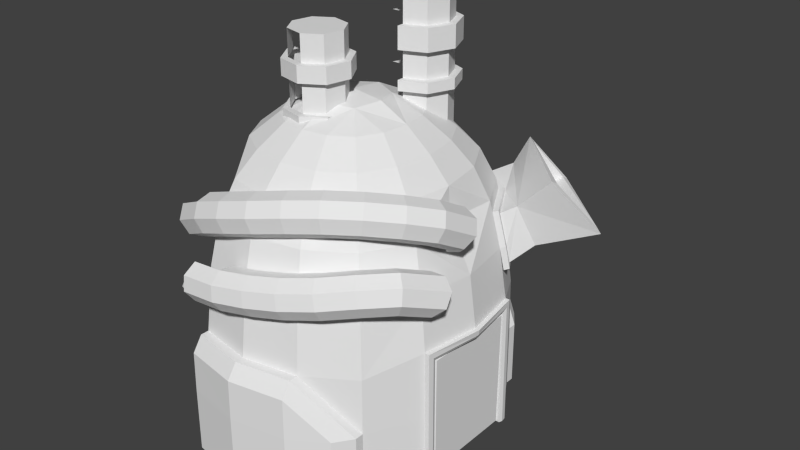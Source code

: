 # Source: chemical14.blend  (saved by Blender 2.66.0; exported with 4.5.12 LTS)
import bpy
from mathutils import Matrix  # noqa: F401  (used for matrix-valued properties, if any)

bpy.ops.wm.read_factory_settings(use_empty=True)
scene = bpy.context.scene
scene.name = 'Scene'

# ---- collections
col_collection_1 = bpy.data.collections.new('Collection 1'); scene.collection.children.link(col_collection_1)

# ---- materials (node trees are filled in below, after node groups)
mat_chemical = bpy.data.materials.new('Chemical')
mat_chemical.alpha_threshold = 0.0
mat_chemical.use_transparent_shadow = False
mat_chemical.roughness = 0.5
mat_chemical.line_color = (0.0, 0.0, 0.0, 1.0)

# ---- material node trees

# ---- world
world_world = bpy.data.worlds.new('World'); scene.world = world_world
world_world.color = (0.05088, 0.05088, 0.05088)
world_world.use_sun_shadow = False
world_world.sun_shadow_jitter_overblur = 0.0
world_world.cycles.sampling_method = 'MANUAL'
world_world.cycles.sample_map_resolution = 256

# ---- meshes
me_chemical = bpy.data.meshes.new('Chemical')
me_chemical.from_pydata([(15.44, 8.04, -19.55), (-2.958, 19.5, -2.759), (-2.958, 20.6, -11.9), (-10.37, 18.18, -2.759), (11.01, 6.098, 8.087), (12.97, 6.998, 3.712), (-2.957, 15.69, 8.087), (-2.957, 17.94, 3.712), (-8.942, 14.62, 8.087), (3.028, 14.62, 8.087), (3.87, 16.72, 3.712), (5.008, 3.371, 14.21), (-2.956, 8.794, 14.23), (0.4783, 8.21, 14.21), (-2.957, 12.65, 11.29), (-6.39, 8.208, 14.21), (-7.805, 11.79, 11.29), (-10.92, 3.369, 14.21), (15.47, 8.04, -28.7), (-6.225, 3.194, 16.04), (-2.955, 4.467, 16.31), (0.3149, 3.195, 16.04), (3.328, 6.416, 14.19), (-9.239, 6.414, 14.19), (10.63, 14.22, -2.759), (11.38, 15.03, -11.9), (-9.784, 16.72, 3.712), (8.017, 11.43, 8.087), (9.559, 13.08, 3.712), (-13.93, 11.42, 8.087), (8.358, 4.883, 11.29), (1.892, 11.79, 11.29), (-14.27, 4.879, 11.29), (11.52, 15.17, -28.7), (-15.47, 13.07, 3.712), (5.933, 9.2, 11.29), (-11.85, 9.197, 11.29), (-2.958, 23.34, -19.55), (-10.84, 21.94, -19.55), (4.925, 21.94, -19.55), (-10.85, 21.97, -28.7), (4.939, 21.98, -28.7), (-2.958, 23.38, -28.7), (-2.958, 21.82, -11.9), (-10.8, 21.83, -13.96), (4.865, 20.43, -11.9), (11.49, 16.37, -19.55), (11.52, 16.39, -28.7), (3.849, 6.825, -28.7), (16.04, 6.827, -28.7), (16.21, 7.302, -28.7), (3.85, -0.2983, -28.7), (15.57, -0.2966, -2.759), (16.6, -0.2965, -9.944), (14.34, -8.216, -2.759), (-2.955, -0.2996, 16.86), (-2.952, -20.1, -2.759), (-10.36, -18.78, -2.759), (4.459, -18.78, -2.759), (12.01, -0.2972, 8.087), (11.01, -6.693, 8.087), (12.98, -7.592, 3.712), (-2.953, -16.29, 8.087), (-2.952, -18.54, 3.712), (-8.938, -15.22, 8.087), (3.033, -15.22, 8.087), (3.874, -17.32, 3.712), (5.555, -0.2982, 14.23), (9.167, -0.2977, 11.29), (5.009, -3.968, 14.21), (-2.953, -9.393, 14.23), (0.4806, -8.808, 14.21), (-2.953, -13.25, 11.29), (-6.388, -8.809, 14.21), (-7.802, -12.39, 11.29), (-11.46, -0.3009, 14.23), (-10.92, -3.97, 14.21), (4.871, -19.8, -11.9), (15.3, -8.633, -9.944), (-7.415, -0.3003, 16.31), (-6.224, -3.794, 16.04), (-2.954, -5.066, 16.31), (0.3159, -3.793, 16.04), (1.506, -0.2989, 16.31), (3.33, -7.013, 14.19), (-9.237, -7.015, 14.19), (10.63, -14.82, -2.759), (11.39, -15.62, -11.9), (12.3, -0.2969, 3.712), (-9.779, -17.32, 3.712), (8.02, -12.02, 8.087), (9.563, -13.67, 3.712), (8.359, -5.479, 11.29), (1.895, -12.39, 11.29), (-14.27, -5.482, 11.29), (-15.08, -0.3015, 11.29), (11.52, -15.77, -28.7), (5.936, -9.796, 11.29), (-11.84, -9.799, 11.29), (-2.951, -23.94, -19.55), (-10.83, -22.54, -19.55), (4.931, -22.54, -19.55), (-10.85, -22.58, -28.7), (4.945, -22.57, -28.7), (-2.951, -23.98, -28.7), (-2.952, -22.42, -11.9), (11.5, -16.96, -19.55), (11.53, -16.99, -28.7), (9.749, -19.49, -28.7), (17.23, -0.2964, -9.944), (3.851, -7.422, -11.21), (17.13, -0.2964, -10.72), (16.21, -7.895, -28.7), (14.34, 7.622, -2.759), (4.454, 18.18, -2.759), (10.93, 14.54, -6.4), (14.72, 8.146, -6.038), (9.812, 13.35, 2.183), (13.3, 7.145, 2.183), (5.528, 18.4, -2.622), (11.41, 15.05, -5.629), (5.145, 19.16, -6.263), (10.44, 14.02, 1.697), (14.86, 8.19, -2.622), (4.981, 18.75, -2.622), (11.46, 15.11, -6.263), (14.53, 8.776, -2.622), (9.481, 20.77, 7.013), (24.45, 13.86, 0.9994), (10.26, 20.48, 6.609), (20.04, 10.89, 6.8), (15.36, 10.12, 2.113), (11.49, 15.14, -19.55), (15.3, 8.04, -9.944), (4.865, 19.21, -11.9), (-10.78, 19.2, -11.9), (-10.78, 20.43, -11.9), (9.72, 18.87, -19.55), (4.881, 21.83, -13.96), (9.743, 18.9, -28.7), (-2.958, 23.23, -13.96), (15.89, 6.827, -11.21), (3.849, 6.825, -11.21), (15.93, 8.04, -9.944), (3.85, -0.2983, -11.21), (16.1, 8.04, -28.7), (16.05, 7.302, -10.72), (16.83, -0.2965, -11.21), (15.44, -8.633, -19.55), (15.47, -8.633, -28.7), (11.5, -15.74, -19.55), (-2.952, -21.2, -11.9), (-10.77, -19.81, -11.9), (-10.77, -21.03, -11.9), (-10.79, -22.43, -13.96), (9.726, -19.46, -19.55), (4.887, -22.43, -13.96), (4.871, -21.02, -11.9), (-2.951, -23.83, -13.96), (15.89, -7.42, -11.21), (15.93, -8.633, -9.944), (3.851, -7.422, -28.7), (16.1, -8.633, -28.7), (16.06, -7.895, -10.72), (16.04, -7.42, -28.7), (15.25, 8.714, -5.901), (4.535, 17.63, 2.32), (10.34, 13.91, 2.32), (13.82, 7.713, 2.32), (4.008, 17.07, 2.183), (4.618, 18.59, -6.4), (13.63, 8.358, 1.697), (15.19, 9.799, 2.562), (17.06, 11.58, -3.063), (14.86, 9.21, -5.298), (25.11, 13.69, 0.4199), (8.253, 18.98, 3.44), (5.664, 18.73, -5.629), (9.572, 20.97, -3.072), (5.139, 17.42, 1.697), (13.18, 24.77, 0.6119), (19.94, 9.928, 7.329), (13.11, 23.88, 1.048), (17.83, 13.41, -0.8937), (11.37, 21.24, -0.1949), (9.246, 19.23, 3.454), (-2.574, 7.914, 28.67), (-1.41, 10.73, 8.85), (-1.41, 10.73, 28.67), (1.402, 11.89, 8.85), (4.215, 10.73, 8.85), (4.215, 10.73, 28.67), (5.38, 7.915, 28.67), (5.38, 7.915, 8.85), (4.216, 5.102, 8.85), (4.216, 5.102, 28.67), (1.404, 3.937, 8.85), (-1.409, 5.102, 8.85), (-2.574, 7.914, 8.85), (-1.41, 10.73, 24.8), (-1.41, 10.73, 16.56), (1.402, 11.89, 16.56), (5.38, 7.915, 24.8), (5.38, 7.915, 16.56), (4.216, 5.102, 16.56), (1.404, 3.937, 16.56), (-1.41, 10.73, 17.98), (1.402, 11.89, 17.98), (4.215, 10.73, 17.98), (5.38, 7.915, 21.77), (1.404, 3.937, 21.77), (-3.562, 7.914, 24.8), (-2.108, 11.42, 24.8), (-2.108, 11.42, 16.56), (1.402, 12.88, 24.8), (1.402, 12.88, 16.56), (4.913, 11.43, 24.8), (4.913, 11.43, 16.56), (6.368, 7.915, 24.8), (4.914, 4.404, 24.8), (1.404, 2.95, 16.56), (-3.562, 7.914, 17.98), (1.402, 12.88, 17.98), (4.913, 11.43, 21.77), (4.913, 11.43, 17.98), (6.368, 7.915, 17.98), (4.914, 4.404, 21.77), (-7.173, -7.067, 25.25), (-8.027, -1.912, 25.25), (-5.626, -0.4181, 25.25), (-1.377, -3.46, 25.25), (-4.419, -7.708, 21.65), (-8.667, -4.667, 21.65), (-5.626, -0.4181, 21.65), (-2.872, -1.059, 21.65), (-1.377, -3.46, 21.65), (-2.018, -6.214, 15.31), (-4.419, -7.708, 15.31), (-7.173, -7.067, 15.31), (-8.667, -4.667, 19.4), (-8.027, -1.912, 19.4), (-8.027, -1.912, 15.31), (-5.626, -0.4181, 15.31), (-2.872, -1.059, 15.31), (-1.377, -3.46, 15.31), (-1.377, -3.46, 19.4), (-4.269, -8.613, 21.65), (-7.707, -7.813, 21.65), (-9.572, -4.816, 21.65), (-8.772, -1.379, 21.65), (-1.272, -6.748, 19.4), (-4.269, -8.613, 15.31), (-4.269, -8.613, 19.4), (-7.707, -7.813, 19.4), (-9.572, -4.816, 19.4), (-5.776, 0.4867, 19.4), (-2.338, -0.3132, 19.4), (1.402, 11.89, 28.67), (1.404, 3.937, 28.67), (-1.409, 5.102, 28.67), (-2.574, 7.914, 24.8), (1.402, 11.89, 24.8), (4.215, 10.73, 24.8), (4.215, 10.73, 16.56), (4.216, 5.102, 24.8), (1.404, 3.937, 24.8), (-2.574, 7.914, 17.98), (-1.41, 10.73, 21.77), (1.402, 11.89, 21.77), (4.215, 10.73, 21.77), (5.38, 7.915, 17.98), (4.216, 5.102, 17.98), (4.216, 5.102, 21.77), (1.404, 3.937, 17.98), (6.368, 7.915, 16.56), (4.914, 4.404, 16.56), (1.404, 2.95, 24.8), (-2.108, 11.42, 17.98), (-2.108, 11.42, 21.77), (1.402, 12.88, 21.77), (6.368, 7.915, 21.77), (4.914, 4.404, 17.98), (1.404, 2.95, 17.98), (1.404, 2.95, 21.77), (-2.018, -6.214, 25.25), (-4.419, -7.708, 25.25), (-8.667, -4.667, 25.25), (-2.872, -1.059, 25.25), (-2.018, -6.214, 21.65), (-7.173, -7.067, 21.65), (-8.027, -1.912, 21.65), (-2.018, -6.214, 19.4), (-4.419, -7.708, 19.4), (-7.173, -7.067, 19.4), (-8.667, -4.667, 15.31), (-5.626, -0.4181, 19.4), (-2.872, -1.059, 19.4), (-1.272, -6.748, 14.29), (-4.269, -8.613, 14.29), (-1.272, -6.748, 21.65), (-7.707, -7.813, 14.29), (-9.572, -4.816, 14.29), (-8.772, -1.379, 14.29), (-5.776, 0.4867, 21.65), (-2.338, -0.3132, 21.65), (-0.4724, -3.31, 21.65), (-1.272, -6.748, 15.31), (-7.707, -7.813, 15.31), (-9.572, -4.816, 15.31), (-8.772, -1.379, 15.31), (-8.772, -1.379, 19.4), (-0.4724, -3.31, 19.4), (-0.4724, -3.31, 15.31), (-12.39, -17.49, -0.02696), (-11.74, -15.69, 0.8011), (-9.533, -20.29, 2.569), (-8.891, -18.53, 1.636), (-8.794, -16.52, 2.182), (-15.26, -18.32, 4.032), (-5.97, -21.09, 5.964), (-5.361, -20.61, 4.026), (-5.165, -16.8, 3.449), (-6.301, -16.19, 7.086), (-6.635, -17.97, 8.128), (-10.75, -17.65, 6.689), (-10.85, -19.66, 6.143), (-5.028, -18.83, 2.984), (-1.465, -16.49, 4.506), (-5.693, -15.71, 5.148), (-2.519, -15.88, 8.167), (-2.499, -17.63, 9.309), (-6.497, -20.0, 7.663), (3.053, -19.47, 8.265), (-1.417, -20.72, 7.263), (-1.008, -18.5, 4.132), (1.386, -14.26, 6.924), (1.492, -14.59, 7.009), (1.587, -16.49, 10.22), (7.267, -17.63, 8.889), (2.141, -15.49, 5.313), (4.915, -12.91, 7.485), (1.209, -14.84, 9.001), (5.569, -14.75, 10.81), (2.351, -18.41, 9.919), (9.885, -13.58, 5.583), (4.89, -13.23, 9.548), (9.268, -12.25, 10.84), (6.553, -16.57, 10.54), (11.34, -14.87, 8.915), (14.07, -11.51, 6.169), (10.75, -8.212, 8.975), (8.11, -11.06, 9.571), (13.86, -10.32, 9.836), (17.02, -7.366, 6.812), (14.61, -11.35, 8.181), (12.56, -10.69, 4.979), (12.7, -4.987, 7.87), (14.48, -5.357, 8.907), (12.26, -9.024, 10.17), (15.11, -4.484, 2.29), (14.53, -7.458, 3.871), (13.29, -2.001, 6.286), (17.08, -1.434, 5.789), (16.27, -6.342, 8.468), (14.04, 1.601, 1.519), (14.23, 1.015, 0.737), (17.83, -2.462, 4.134), (14.19, 0.1968, 0.1727), (13.94, -0.7302, -0.08757), (17.01, -3.726, 2.685), (13.51, -1.624, -0.004223), (12.97, -2.349, 0.4101), (11.36, -1.226, 4.166), (11.61, -0.2987, 4.427), (12.03, 0.5954, 4.343), (12.58, 1.321, 3.929), (15.2, -1.243, 6.68), (13.15, 1.766, 3.247), (13.66, 1.865, 2.401), (-14.88, -19.36, 2.258), (-13.69, -19.01, 0.5763), (-10.34, -20.75, 4.436), (-10.11, -15.89, 5.756), (-0.9882, -20.25, 5.274), (-2.068, -15.58, 6.213), (-2.042, -19.63, 8.935), (3.283, -19.06, 6.231), (2.905, -17.41, 5.009), (1.313, -14.61, 7.988), (7.292, -17.31, 6.825), (6.613, -15.79, 5.56), (5.628, -13.97, 5.833), (11.04, -14.77, 6.851), (10.61, -13.83, 10.57), (16.3, -7.828, 4.907), (12.4, -2.795, 1.092), (-13.56, -21.01, -5.922), (-17.21, -17.02, -6.695), (-12.46, -19.25, -6.153), (-8.458, -19.09, -4.521), (-9.38, -21.98, -0.4959), (-4.35, -24.09, -3.291), (-9.081, -22.78, -5.466), (-4.461, -20.83, -5.346), (-8.665, -20.76, -5.765), (-4.779, -19.14, -4.153), (-5.05, -18.81, -2.109), (-5.117, -20.02, -0.4118), (-4.939, -22.07, -0.0546), (-9.586, -23.65, -1.74), (0.125, -23.36, -2.7), (-0.2584, -20.14, -4.791), (-1.138, -19.37, 0.1143), (-0.2394, -23.04, -0.6684), (-4.622, -23.76, -1.247), (4.486, -22.2, -2.013), (4.397, -21.02, -3.733), (0.1171, -22.15, -4.408), (2.686, -17.16, -0.9896), (2.774, -18.34, 0.7306), (3.338, -20.3, 1.143), (8.827, -20.42, -1.211), (7.72, -17.46, -3.429), (3.834, -19.06, -4.146), (3.125, -17.45, -3.01), (6.204, -15.72, -0.341), (7.311, -18.67, 1.877), (4.046, -21.91, 0.006999), (12.86, -17.75, -0.4938), (11.1, -15.23, -2.827), (9.874, -13.9, -1.785), (6.732, -15.98, -2.344), (9.898, -14.54, 2.02), (6.443, -16.83, 1.407), (11.14, -16.13, 2.555), (12.34, -16.83, -2.292), (13.82, -12.54, -2.776), (12.18, -10.83, 0.2721), (9.375, -13.61, 0.2224), (13.12, -11.34, 2.069), (14.74, -12.54, 2.604), (16.09, -13.75, 1.562), (12.36, -17.46, 1.514), (16.38, -14.25, -0.4446), (17.04, -9.705, -3.745), (15.44, -13.75, -2.242), (13.37, -8.071, -0.6988), (14.8, -7.154, 0.5243), (18.4, -7.661, -0.7647), (18.47, -8.788, -2.522), (14.77, -5.409, -6.432), (14.33, -6.301, -6.447), (13.77, -7.058, -6.117), (14.96, -9.874, -3.718), (12.08, -7.065, -2.931), (12.12, -6.309, -2.285), (12.82, -4.525, -1.911), (16.88, -6.985, 0.497), (14.48, -3.082, -3.691), (14.87, -3.258, -4.591), (-15.04, -16.52, -6.746), (-11.73, -17.78, -4.856), (-13.52, -15.99, -5.218), (-9.463, -23.98, -3.798), (-4.284, -22.88, -4.989), (-0.7816, -18.48, -3.625), (-1.146, -18.17, -1.593), (-0.7626, -21.39, 0.4974), (8.587, -19.31, -2.96), (8.298, -20.16, 0.792), (15.06, -3.762, -5.427), (15.02, -4.517, -6.074), (13.19, -7.565, -5.492), (12.66, -7.744, -4.667), (12.27, -7.568, -3.768), (12.38, -5.418, -1.927), (13.37, -3.768, -2.241), (13.96, -3.262, -2.867), (15.87, -6.971, -28.19), (15.49, -7.42, -11.21), (15.49, -7.42, -28.7), (14.75, 6.827, -28.7), (14.75, 3.16, -11.21), (15.87, -7.041, -11.61), (15.86, 6.447, -11.61), (15.49, 6.827, -28.7), (15.86, 6.308, -28.19), (15.49, 6.827, -11.21), (14.75, 6.827, -11.21), (14.75, 3.16, -28.7), (14.75, -7.421, -11.21), (14.75, -7.421, -28.7)], [(197, 198), (196, 197), (186, 260), (371, 395), (473, 474), (474, 454)], [(4, 5, 28), (4, 28, 27), (11, 30, 35), (11, 35, 22), (15, 16, 36), (15, 36, 23), (9, 27, 28), (9, 28, 10), (12, 20, 21), (12, 21, 13), (6, 8, 16), (6, 16, 14), (4, 27, 35), (4, 35, 30), (55, 20, 19), (1, 3, 26), (1, 26, 7), (6, 7, 26), (6, 26, 8), (15, 23, 19), (8, 29, 36), (8, 36, 16), (52, 5, 88), (67, 30, 11), (3, 34, 26), (17, 23, 36), (17, 36, 32), (13, 22, 35), (13, 35, 31), (9, 31, 35), (9, 35, 27), (6, 14, 31), (6, 31, 9), (0, 18, 33), (55, 83, 21), (8, 26, 34), (8, 34, 29), (67, 11, 21), (67, 21, 83), (59, 4, 30), (12, 13, 31), (12, 31, 14), (6, 9, 10), (6, 10, 7), (12, 14, 16), (12, 16, 15), (1, 7, 10), (59, 88, 5), (59, 5, 4), (55, 21, 20), (12, 15, 19), (12, 19, 20), (17, 19, 23), (13, 21, 22), (11, 22, 21), (37, 39, 41), (37, 41, 42), (37, 42, 40), (37, 40, 38), (132, 47, 46), (37, 38, 44), (43, 136, 135), (139, 46, 47), (138, 140, 43), (136, 43, 140), (60, 90, 91), (60, 91, 61), (69, 84, 97), (69, 97, 92), (73, 85, 98), (73, 98, 74), (65, 66, 91), (65, 91, 90), (70, 71, 82), (70, 82, 81), (75, 76, 80), (75, 80, 79), (62, 72, 74), (62, 74, 64), (58, 86, 91), (58, 91, 66), (60, 92, 97), (60, 97, 90), (56, 63, 89), (56, 89, 57), (62, 64, 89), (62, 89, 63), (73, 80, 85), (56, 77, 58), (64, 74, 98), (54, 86, 87), (54, 87, 78), (148, 78, 87), (76, 94, 98), (76, 98, 85), (71, 93, 97), (71, 97, 84), (65, 90, 97), (65, 97, 93), (62, 65, 93), (62, 93, 72), (58, 77, 87), (58, 87, 86), (75, 95, 94), (75, 94, 76), (70, 72, 93), (70, 93, 71), (62, 63, 66), (62, 66, 65), (70, 73, 74), (70, 74, 72), (54, 61, 91), (54, 91, 86), (56, 58, 66), (56, 66, 63), (70, 81, 80), (70, 80, 73), (76, 85, 80), (71, 84, 82), (69, 82, 84), (99, 104, 103), (99, 103, 101), (99, 100, 102), (99, 102, 104), (150, 106, 107), (101, 103, 108), (151, 105, 157), (105, 151, 152), (105, 152, 153), (156, 157, 105), (156, 105, 158), (153, 158, 105), (116, 115, 125), (170, 114, 124), (170, 124, 121), (75, 79, 19), (75, 19, 17), (114, 10, 28), (114, 28, 24), (52, 53, 133), (52, 133, 113), (1, 114, 134), (1, 134, 2), (52, 113, 5), (1, 2, 135), (1, 135, 3), (67, 68, 30), (113, 133, 25), (113, 25, 24), (0, 132, 25), (0, 25, 133), (114, 24, 25), (114, 25, 134), (75, 17, 32), (75, 32, 95), (0, 33, 132), (59, 30, 68), (113, 24, 28), (113, 28, 5), (134, 25, 132), (1, 10, 114), (55, 19, 79), (132, 33, 47), (137, 39, 138), (39, 137, 139), (39, 139, 41), (134, 132, 46), (134, 46, 45), (2, 134, 45), (2, 45, 43), (37, 140, 138), (37, 138, 39), (37, 44, 140), (43, 135, 2), (139, 137, 46), (45, 46, 137), (45, 137, 138), (138, 43, 45), (136, 140, 44), (160, 78, 162), (78, 148, 162), (148, 149, 162), (49, 50, 146), (49, 146, 141), (111, 146, 143), (111, 143, 109), (163, 112, 164), (163, 164, 159), (109, 143, 133), (109, 133, 53), (146, 50, 145), (146, 145, 143), (147, 141, 146), (147, 146, 111), (144, 142, 141), (144, 141, 147), (55, 80, 81), (52, 54, 78), (52, 78, 53), (56, 151, 77), (52, 88, 61), (52, 61, 54), (56, 57, 152), (56, 152, 151), (67, 69, 92), (67, 92, 68), (148, 87, 150), (148, 150, 96), (148, 96, 149), (55, 82, 83), (67, 83, 82), (67, 82, 69), (59, 68, 92), (59, 92, 60), (77, 150, 87), (59, 60, 61), (59, 61, 88), (55, 81, 82), (55, 79, 80), (150, 107, 96), (155, 156, 101), (101, 108, 155), (77, 157, 106), (77, 106, 150), (151, 157, 77), (99, 101, 156), (99, 156, 158), (99, 158, 154), (99, 154, 100), (108, 107, 106), (108, 106, 155), (157, 156, 155), (157, 155, 106), (153, 154, 158), (48, 142, 144), (48, 144, 51), (48, 49, 141), (48, 141, 142), (111, 109, 160), (111, 160, 163), (133, 143, 145), (0, 133, 145), (0, 145, 18), (109, 53, 78), (109, 78, 160), (163, 160, 162), (163, 162, 112), (147, 111, 163), (147, 163, 159), (144, 147, 159), (144, 159, 110), (115, 170, 121), (115, 121, 125), (169, 117, 167), (169, 167, 166), (116, 125, 165), (117, 118, 168), (117, 168, 167), (172, 181, 127), (172, 127, 176), (178, 176, 127), (178, 127, 180), (128, 175, 180), (128, 180, 182), (173, 178, 180), (173, 180, 175), (172, 174, 173), (182, 180, 127), (182, 127, 129), (172, 173, 175), (172, 175, 181), (130, 129, 127), (130, 127, 181), (128, 130, 181), (128, 181, 175), (185, 184, 182), (185, 182, 129), (183, 184, 185), (129, 130, 131), (129, 131, 185), (130, 128, 183), (130, 183, 131), (128, 182, 184), (128, 184, 183), (166, 124, 114), (166, 114, 169), (118, 113, 123), (118, 123, 168), (165, 123, 113), (165, 113, 116), (174, 126, 123), (174, 123, 165), (119, 177, 121), (119, 121, 124), (120, 174, 165), (120, 165, 125), (177, 120, 125), (177, 125, 121), (179, 119, 124), (179, 124, 166), (171, 122, 167), (171, 167, 168), (122, 179, 166), (122, 166, 167), (126, 171, 168), (126, 168, 123), (120, 177, 178), (176, 178, 177), (179, 122, 176), (122, 171, 172), (176, 122, 172), (174, 120, 173), (120, 178, 173), (171, 126, 172), (126, 174, 172), (179, 176, 119), (176, 177, 119), (131, 183, 185), (164, 161, 110), (164, 110, 159), (144, 110, 161), (144, 161, 51), (293, 239, 294, 238), (247, 248, 254, 253), (188, 257, 261, 199), (222, 224, 217, 215), (186, 259, 188), (273, 271, 272, 210), (306, 236, 237, 251), (306, 251, 298, 297), (203, 204, 194, 193), (199, 212, 211, 260), (216, 218, 280, 223), (284, 285, 231, 288), (299, 246, 252, 250), (253, 252, 246, 247), (281, 282, 220, 275), (216, 262, 202, 218), (214, 216, 223, 279), (215, 213, 277, 222), (308, 294, 241, 309), (287, 230, 235, 234), (191, 192, 202, 262), (212, 214, 279, 278), (277, 206, 207, 222), (245, 291, 236, 244), (193, 190, 263, 203), (256, 255, 303, 304), (257, 191, 262, 261), (218, 202, 264, 219), (288, 299, 305, 235), (196, 194, 204, 205), (308, 309, 302, 301), (270, 208, 269, 209), (229, 227, 285, 287), (224, 208, 270, 225), (212, 199, 261, 214), (303, 233, 234, 304), (304, 234, 235, 305), (289, 247, 246, 231), (251, 237, 238, 307), (225, 281, 275, 274), (268, 269, 208, 207), (271, 270, 209, 272), (234, 233, 229, 287), (192, 195, 264, 202), (294, 308, 307, 238), (284, 230, 287), (224, 225, 274, 217), (219, 264, 265, 276), (239, 240, 241, 294), (229, 228, 227), (267, 268, 207, 206), (248, 249, 310, 254), (232, 248, 247, 289), (290, 249, 248, 232), (206, 277, 221, 266), (190, 189, 201, 263), (243, 242, 295, 296), (230, 284, 288, 235), (285, 284, 287), (222, 207, 208, 224), (236, 306, 312, 244), (283, 226, 219, 276), (307, 308, 301, 300), (271, 281, 225, 270), (195, 258, 265, 264), (195, 192, 191), (227, 286, 232, 289), (259, 258, 188), (228, 286, 227), (218, 219, 226, 280), (251, 307, 300, 298), (195, 191, 257), (250, 311, 305, 299), (214, 261, 262, 216), (299, 288, 231, 246), (291, 292, 237, 236), (273, 282, 281, 271), (304, 305, 311, 256), (233, 303, 249, 290), (296, 245, 244, 243), (249, 303, 255, 310), (189, 187, 200, 201), (257, 188, 258, 195), (353, 354, 349, 394), (315, 380, 313, 316), (368, 369, 359, 370), (315, 320, 319, 381), (348, 338, 389, 392), (351, 345, 342, 346), (390, 389, 386, 387), (384, 327, 321, 328), (384, 335, 339, 327), (334, 387, 386, 383), (343, 385, 333, 332), (337, 341, 329, 330), (370, 359, 371), (325, 331, 323, 324), (363, 352, 354, 353), (364, 366, 365), (367, 369, 368), (374, 376, 375), (361, 356, 357, 376), (342, 345, 341, 337), (338, 348, 393, 347), (379, 381, 325, 318), (317, 321, 326, 316), (334, 326, 321, 327), (380, 315, 381, 379), (385, 343, 337, 330), (366, 353, 394, 369), (329, 322, 323, 330), (319, 331, 325, 381), (349, 354, 348, 392), (346, 342, 347, 393), (323, 322, 382, 324), (326, 320, 315, 316), (332, 333, 383, 386), (384, 328, 322, 329), (331, 385, 330, 323), (316, 313, 314, 317), (347, 342, 337, 343), (344, 355, 349, 392), (320, 383, 333, 319), (391, 390, 387, 339), (358, 357, 356, 350), (326, 334, 383, 320), (389, 338, 332, 386), (355, 360, 394, 349), (319, 333, 385, 331), (390, 344, 392, 389), (363, 362, 376, 357), (327, 339, 387, 334), (373, 361, 376, 374), (394, 360, 359, 369), (372, 361, 373), (366, 364, 378, 362), (377, 362, 378), (363, 357, 358, 352), (347, 343, 332, 338), (353, 366, 362, 363), (365, 366, 369, 367), (393, 352, 358, 346), (348, 354, 352, 393), (375, 376, 362, 377), (358, 350, 351, 346), (335, 384, 329, 341, 388, 336), (340, 335, 341, 345), (391, 339, 335, 340), (451, 444, 452), (396, 397, 460, 398), (453, 472, 452), (422, 423, 424, 431), (403, 411, 417, 464), (457, 448, 458), (422, 429, 435, 468), (427, 415, 421, 469), (434, 440, 439, 432), (431, 430, 429, 422), (411, 403, 405, 465), (401, 410, 413, 414), (467, 412, 407, 408), (442, 441, 440, 434), (423, 422, 468, 416), (421, 415, 416, 468), (470, 459, 448), (441, 442, 428, 443), (410, 401, 464, 417), (411, 423, 416, 417), (444, 451, 450), (437, 438, 432, 439), (399, 404, 398, 461), (405, 403, 404, 399), (427, 413, 410, 415), (446, 437, 439, 447), (427, 469, 426, 420), (442, 469, 421, 428), (449, 470, 448), (407, 412, 466, 406), (475, 446, 447), (433, 425, 418, 419), (467, 420, 419, 412), (462, 461, 398, 460), (459, 458, 448), (467, 408, 414, 413), (435, 445, 443, 428), (409, 414, 408, 400), (432, 433, 426, 434), (432, 438, 425, 433), (434, 426, 469, 442), (417, 416, 415, 410), (420, 467, 413, 427), (402, 396, 398, 404), (464, 401, 463, 402), (449, 471, 470), (401, 414, 409, 463), (428, 421, 468, 435), (402, 404, 403, 464), (475, 455, 446), (445, 435, 429, 436), (473, 472, 453), (446, 455, 454), (476, 456, 447), (457, 477, 476), (441, 448, 457, 440), (456, 475, 447), (418, 466, 412, 419), (443, 449, 448, 441), (476, 447, 457), (457, 447, 439, 440), (477, 457, 458), (436, 453, 444, 445), (450, 471, 449), (445, 444, 449, 443), (444, 450, 449), (444, 453, 452), (420, 426, 433, 419), (424, 423, 411, 465), (483, 479, 480), (479, 491, 480), (486, 478, 480), (486, 480, 485), (487, 485, 481), (487, 481, 488), (479, 487, 488), (479, 488, 482), (489, 481, 485), (489, 485, 480), (483, 480, 478), (484, 486, 485), (479, 490, 491), (483, 487, 479), (483, 484, 487), (478, 486, 483), (483, 486, 484), (484, 485, 487)])
_uv = me_chemical.uv_layers.new(name='UVMap')
_uv.uv.foreach_set('vector', [0.7771, 0.1461, 0.7309, 0.1456, 0.7362, 0.2065, 0.7771, 0.1461, 0.7362, 0.2065, 0.7779, 0.1983, 0.8615, 0.1586, 0.8176, 0.1499, 0.8153, 0.1928, 0.8615, 0.1586, 0.8153, 0.1928, 0.8569, 0.1892, 0.8992, 0.2665, 0.874, 0.2976, 0.907, 0.3207, 0.8992, 0.2665, 0.907, 0.3207, 0.9238, 0.2825, 0.7932, 0.2447, 0.7779, 0.1983, 0.7362, 0.2065, 0.7932, 0.2447, 0.7362, 0.2065, 0.7554, 0.2606, 0.8789, 0.244, 0.9122, 0.2201, 0.9006, 0.1886, 0.8789, 0.244, 0.9006, 0.1886, 0.8641, 0.2177, 0.8185, 0.2874, 0.8509, 0.325, 0.874, 0.2976, 0.8185, 0.2874, 0.874, 0.2976, 0.847, 0.267, 0.7771, 0.1461, 0.7779, 0.1983, 0.8153, 0.1928, 0.7771, 0.1461, 0.8153, 0.1928, 0.8176, 0.1499, 0.9496, 0.1932, 0.9122, 0.2201, 0.9384, 0.2412, 0.7372, 0.3459, 0.7832, 0.3996, 0.8238, 0.3558, 0.7372, 0.3459, 0.8238, 0.3558, 0.7856, 0.311, 0.8185, 0.2874, 0.7856, 0.311, 0.8238, 0.3558, 0.8185, 0.2874, 0.8238, 0.3558, 0.8509, 0.325, 0.8992, 0.2665, 0.9238, 0.2825, 0.9384, 0.2412, 0.8509, 0.325, 0.8896, 0.3541, 0.907, 0.3207, 0.8509, 0.325, 0.907, 0.3207, 0.874, 0.2976, 0.6631, 0.06923, 0.7309, 0.1456, 0.7372, 0.07405, 0.8767, 0.1265, 0.8176, 0.1499, 0.8615, 0.1586, 0.7832, 0.3996, 0.8691, 0.3913, 0.8238, 0.3558, 0.9544, 0.2879, 0.9238, 0.2825, 0.907, 0.3207, 0.9544, 0.2879, 0.907, 0.3207, 0.9483, 0.3326, 0.8641, 0.2177, 0.8569, 0.1892, 0.8153, 0.1928, 0.8641, 0.2177, 0.8153, 0.1928, 0.8266, 0.2315, 0.7932, 0.2447, 0.8266, 0.2315, 0.8153, 0.1928, 0.7932, 0.2447, 0.8153, 0.1928, 0.7779, 0.1983, 0.8185, 0.2874, 0.847, 0.267, 0.8266, 0.2315, 0.8185, 0.2874, 0.8266, 0.2315, 0.7932, 0.2447, 0.486, 0.1982, 0.3885, 0.2276, 0.4113, 0.3026, 0.9496, 0.1932, 0.9166, 0.1559, 0.9006, 0.1886, 0.8509, 0.325, 0.8238, 0.3558, 0.8691, 0.3913, 0.8509, 0.325, 0.8691, 0.3913, 0.8896, 0.3541, 0.8767, 0.1265, 0.8615, 0.1586, 0.9006, 0.1886, 0.8767, 0.1265, 0.9006, 0.1886, 0.9166, 0.1559, 0.7893, 0.08561, 0.7771, 0.1461, 0.8176, 0.1499, 0.8789, 0.244, 0.8641, 0.2177, 0.8266, 0.2315, 0.8789, 0.244, 0.8266, 0.2315, 0.847, 0.267, 0.8185, 0.2874, 0.7932, 0.2447, 0.7554, 0.2606, 0.8185, 0.2874, 0.7554, 0.2606, 0.7856, 0.311, 0.8789, 0.244, 0.847, 0.267, 0.874, 0.2976, 0.8789, 0.244, 0.874, 0.2976, 0.8992, 0.2665, 0.7372, 0.3459, 0.7856, 0.311, 0.7554, 0.2606, 0.7893, 0.08561, 0.7372, 0.07405, 0.7309, 0.1456, 0.7893, 0.08561, 0.7309, 0.1456, 0.7771, 0.1461, 0.9496, 0.1932, 0.9006, 0.1886, 0.9122, 0.2201, 0.8789, 0.244, 0.8992, 0.2665, 0.9384, 0.2412, 0.8789, 0.244, 0.9384, 0.2412, 0.9122, 0.2201, 0.9544, 0.2879, 0.9384, 0.2412, 0.9238, 0.2825, 0.8641, 0.2177, 0.9006, 0.1886, 0.8569, 0.1892, 0.8615, 0.1586, 0.8569, 0.1892, 0.9006, 0.1886, 0.4529, 0.4555, 0.3654, 0.4381, 0.3751, 0.3259, 0.4529, 0.4555, 0.3751, 0.3259, 0.4836, 0.3431, 0.4529, 0.4555, 0.4836, 0.3431, 0.5858, 0.3834, 0.4529, 0.4555, 0.5858, 0.3834, 0.5372, 0.485, 0.2556, 0.4434, 0.2623, 0.326, 0.2706, 0.4391, 0.4529, 0.4555, 0.5372, 0.485, 0.5141, 0.5366, 0.4295, 0.5412, 0.5111, 0.5609, 0.5154, 0.5748, 0.3005, 0.3246, 0.2706, 0.4391, 0.2623, 0.326, 0.359, 0.4943, 0.4367, 0.515, 0.4295, 0.5412, 0.5111, 0.5609, 0.4295, 0.5412, 0.4367, 0.515, 0.4256, 0.9035, 0.3921, 0.8621, 0.4204, 0.8292, 0.4256, 0.9035, 0.4204, 0.8292, 0.463, 0.8747, 0.3501, 0.9467, 0.3345, 0.9192, 0.3656, 0.8901, 0.3501, 0.9467, 0.3656, 0.8901, 0.3908, 0.9259, 0.2519, 0.8839, 0.2221, 0.8866, 0.2116, 0.8454, 0.2519, 0.8839, 0.2116, 0.8454, 0.2525, 0.8431, 0.3507, 0.8346, 0.3709, 0.798, 0.4204, 0.8292, 0.3507, 0.8346, 0.4204, 0.8292, 0.3921, 0.8621, 0.2823, 0.8891, 0.3108, 0.9009, 0.2999, 0.9472, 0.2823, 0.8891, 0.2999, 0.9472, 0.2707, 0.9293, 0.1683, 0.9272, 0.1941, 0.9015, 0.2365, 0.9289, 0.1683, 0.9272, 0.2365, 0.9289, 0.2104, 0.9556, 0.3034, 0.8163, 0.2935, 0.8506, 0.2525, 0.8431, 0.3034, 0.8163, 0.2525, 0.8431, 0.2538, 0.8065, 0.3991, 0.744, 0.4586, 0.7803, 0.4204, 0.8292, 0.3991, 0.744, 0.4204, 0.8292, 0.3709, 0.798, 0.4256, 0.9035, 0.3908, 0.9259, 0.3656, 0.8901, 0.4256, 0.9035, 0.3656, 0.8901, 0.3921, 0.8621, 0.3317, 0.7182, 0.3149, 0.7766, 0.2561, 0.7648, 0.3317, 0.7182, 0.2561, 0.7648, 0.261, 0.7041, 0.3034, 0.8163, 0.2538, 0.8065, 0.2561, 0.7648, 0.3034, 0.8163, 0.2561, 0.7648, 0.3149, 0.7766, 0.2519, 0.8839, 0.2365, 0.9289, 0.2221, 0.8866, 0.3317, 0.7182, 0.4424, 0.6581, 0.3991, 0.744, 0.2538, 0.8065, 0.2525, 0.8431, 0.2116, 0.8454, 0.5127, 0.8293, 0.4586, 0.7803, 0.5133, 0.7031, 0.5127, 0.8293, 0.5133, 0.7031, 0.5692, 0.757, 0.6262, 0.6783, 0.5692, 0.757, 0.5133, 0.7031, 0.1941, 0.9015, 0.1709, 0.8619, 0.2116, 0.8454, 0.1941, 0.9015, 0.2116, 0.8454, 0.2221, 0.8866, 0.3108, 0.9009, 0.3322, 0.8662, 0.3656, 0.8901, 0.3108, 0.9009, 0.3656, 0.8901, 0.3345, 0.9192, 0.3507, 0.8346, 0.3921, 0.8621, 0.3656, 0.8901, 0.3507, 0.8346, 0.3656, 0.8901, 0.3322, 0.8662, 0.3034, 0.8163, 0.3507, 0.8346, 0.3322, 0.8662, 0.3034, 0.8163, 0.3322, 0.8662, 0.2935, 0.8506, 0.3991, 0.744, 0.4424, 0.6581, 0.5133, 0.7031, 0.3991, 0.744, 0.5133, 0.7031, 0.4586, 0.7803, 0.1683, 0.9272, 0.1296, 0.8929, 0.1709, 0.8619, 0.1683, 0.9272, 0.1709, 0.8619, 0.1941, 0.9015, 0.2823, 0.8891, 0.2935, 0.8506, 0.3322, 0.8662, 0.2823, 0.8891, 0.3322, 0.8662, 0.3108, 0.9009, 0.3034, 0.8163, 0.3149, 0.7766, 0.3709, 0.798, 0.3034, 0.8163, 0.3709, 0.798, 0.3507, 0.8346, 0.2823, 0.8891, 0.2519, 0.8839, 0.2525, 0.8431, 0.2823, 0.8891, 0.2525, 0.8431, 0.2935, 0.8506, 0.5127, 0.8293, 0.463, 0.8747, 0.4204, 0.8292, 0.5127, 0.8293, 0.4204, 0.8292, 0.4586, 0.7803, 0.3317, 0.7182, 0.3991, 0.744, 0.3709, 0.798, 0.3317, 0.7182, 0.3709, 0.798, 0.3149, 0.7766, 0.2823, 0.8891, 0.2707, 0.9293, 0.2365, 0.9289, 0.2823, 0.8891, 0.2365, 0.9289, 0.2519, 0.8839, 0.1941, 0.9015, 0.2221, 0.8866, 0.2365, 0.9289, 0.3108, 0.9009, 0.3345, 0.9192, 0.2999, 0.9472, 0.3501, 0.9467, 0.2999, 0.9472, 0.3345, 0.9192, 0.4529, 0.4555, 0.4836, 0.3431, 0.5858, 0.3834, 0.4529, 0.4555, 0.5858, 0.3834, 0.5372, 0.485, 0.4529, 0.4555, 0.3654, 0.4381, 0.3751, 0.3259, 0.4529, 0.4555, 0.3751, 0.3259, 0.4836, 0.3431, 0.629, 0.5454, 0.6182, 0.534, 0.6828, 0.4409, 0.5372, 0.485, 0.5858, 0.3834, 0.6507, 0.4202, 0.4258, 0.5548, 0.4295, 0.5412, 0.5111, 0.5609, 0.4295, 0.5412, 0.4258, 0.5548, 0.3385, 0.5264, 0.4295, 0.5412, 0.3385, 0.5264, 0.3492, 0.5167, 0.5141, 0.5366, 0.5111, 0.5609, 0.4295, 0.5412, 0.5141, 0.5366, 0.4295, 0.5412, 0.4367, 0.515, 0.3492, 0.5167, 0.4367, 0.515, 0.4295, 0.5412, 0.009413, 0.03459, 0.08258, 0.04622, 0.08218, 0.05653, 0.1523, 0.03954, 0.1797, 0.07115, 0.1731, 0.07773, 0.1523, 0.03954, 0.1731, 0.07773, 0.1486, 0.0478, 0.9899, 0.2838, 0.9746, 0.2364, 0.9384, 0.2412, 0.9899, 0.2838, 0.9384, 0.2412, 0.9544, 0.2879, 0.7009, 0.2852, 0.7554, 0.2606, 0.7362, 0.2065, 0.7009, 0.2852, 0.7362, 0.2065, 0.677, 0.2211, 0.6631, 0.06923, 0.5696, 0.07325, 0.5777, 0.172, 0.6631, 0.06923, 0.5777, 0.172, 0.665, 0.1505, 0.7372, 0.3459, 0.7009, 0.2852, 0.6155, 0.3251, 0.7372, 0.3459, 0.6155, 0.3251, 0.6596, 0.4017, 0.6631, 0.06923, 0.665, 0.1505, 0.7309, 0.1456, 0.7372, 0.3459, 0.6596, 0.4017, 0.7184, 0.4675, 0.7372, 0.3459, 0.7184, 0.4675, 0.7832, 0.3996, 0.8767, 0.1265, 0.8327, 0.1023, 0.8176, 0.1499, 0.665, 0.1505, 0.5777, 0.172, 0.588, 0.2475, 0.665, 0.1505, 0.588, 0.2475, 0.677, 0.2211, 0.486, 0.1982, 0.5087, 0.2729, 0.588, 0.2475, 0.486, 0.1982, 0.588, 0.2475, 0.5777, 0.172, 0.7009, 0.2852, 0.677, 0.2211, 0.588, 0.2475, 0.7009, 0.2852, 0.588, 0.2475, 0.6155, 0.3251, 0.9899, 0.2838, 0.9544, 0.2879, 0.9483, 0.3326, 0.9899, 0.2838, 0.9483, 0.3326, 0.9977, 0.3338, 0.486, 0.1982, 0.4113, 0.3026, 0.5087, 0.2729, 0.7893, 0.08561, 0.8176, 0.1499, 0.8327, 0.1023, 0.665, 0.1505, 0.677, 0.2211, 0.7362, 0.2065, 0.665, 0.1505, 0.7362, 0.2065, 0.7309, 0.1456, 0.6155, 0.3251, 0.588, 0.2475, 0.5087, 0.2729, 0.7372, 0.3459, 0.7554, 0.2606, 0.7009, 0.2852, 0.9496, 0.1932, 0.9384, 0.2412, 0.9746, 0.2364, 0.2556, 0.4434, 0.2464, 0.3273, 0.2623, 0.326, 0.3038, 0.436, 0.3654, 0.4381, 0.359, 0.4943, 0.3654, 0.4381, 0.3038, 0.436, 0.3005, 0.3246, 0.3654, 0.4381, 0.3005, 0.3246, 0.3751, 0.3259, 0.3385, 0.5264, 0.2556, 0.4434, 0.2706, 0.4391, 0.3385, 0.5264, 0.2706, 0.4391, 0.3492, 0.5167, 0.4258, 0.5548, 0.3385, 0.5264, 0.3492, 0.5167, 0.4258, 0.5548, 0.3492, 0.5167, 0.4295, 0.5412, 0.4529, 0.4555, 0.4367, 0.515, 0.359, 0.4943, 0.4529, 0.4555, 0.359, 0.4943, 0.3654, 0.4381, 0.4529, 0.4555, 0.5141, 0.5366, 0.4367, 0.515, 0.4295, 0.5412, 0.5154, 0.5748, 0.4258, 0.5548, 0.3005, 0.3246, 0.3038, 0.436, 0.2706, 0.4391, 0.3492, 0.5167, 0.2706, 0.4391, 0.3038, 0.436, 0.3492, 0.5167, 0.3038, 0.436, 0.359, 0.4943, 0.359, 0.4943, 0.4295, 0.5412, 0.3492, 0.5167, 0.5111, 0.5609, 0.4367, 0.515, 0.5141, 0.5366, 0.2403, 0.2811, 0.2407, 0.2952, 0.01203, 0.2817, 0.2407, 0.2952, 0.01284, 0.2959, 0.01203, 0.2817, 0.01284, 0.2959, 0.008154, 0.282, 0.01203, 0.2817, 0.005227, 0.3502, 0.00822, 0.3358, 0.2302, 0.337, 0.005227, 0.3502, 0.2302, 0.337, 0.2217, 0.3514, 0.1213, 0.373, 0.2243, 0.3775, 0.2379, 0.3924, 0.1213, 0.373, 0.2379, 0.3924, 0.1213, 0.3863, 0.2128, 0.2676, 0.01123, 0.2692, 0.01016, 0.2582, 0.2128, 0.2676, 0.01016, 0.2582, 0.1892, 0.2557, 0.1213, 0.3863, 0.2379, 0.3924, 0.2397, 0.4077, 0.1213, 0.3863, 0.2397, 0.4077, 0.1213, 0.4015, 0.2302, 0.337, 0.00822, 0.3358, 0.011, 0.321, 0.2302, 0.337, 0.011, 0.321, 0.2423, 0.3222, 0.1213, 0.3609, 0.2142, 0.3648, 0.2243, 0.3775, 0.1213, 0.3609, 0.2243, 0.3775, 0.1213, 0.373, 0.9025, 0.6419, 0.9025, 0.6806, 0.8392, 0.6806, 0.9025, 0.6419, 0.8392, 0.6806, 0.8343, 0.6419, 0.2577, 0.9745, 0.2365, 0.9289, 0.2707, 0.9293, 0.5654, 0.8933, 0.5127, 0.8293, 0.5692, 0.757, 0.5654, 0.8933, 0.5692, 0.757, 0.6378, 0.8311, 0.3317, 0.7182, 0.3587, 0.6246, 0.4424, 0.6581, 0.5654, 0.8933, 0.503, 0.9361, 0.463, 0.8747, 0.5654, 0.8933, 0.463, 0.8747, 0.5127, 0.8293, 0.3317, 0.7182, 0.261, 0.7041, 0.2702, 0.6088, 0.3317, 0.7182, 0.2702, 0.6088, 0.3587, 0.6246, 0.3582, 0.9819, 0.3501, 0.9467, 0.3908, 0.9259, 0.3582, 0.9819, 0.3908, 0.9259, 0.4087, 0.9736, 0.6262, 0.6783, 0.5133, 0.7031, 0.5608, 0.6327, 0.6262, 0.6783, 0.5608, 0.6327, 0.6202, 0.5475, 0.6262, 0.6783, 0.6202, 0.5475, 0.6858, 0.5933, 0.2577, 0.9745, 0.2999, 0.9472, 0.3077, 0.9835, 0.3582, 0.9819, 0.3077, 0.9835, 0.2999, 0.9472, 0.3582, 0.9819, 0.2999, 0.9472, 0.3501, 0.9467, 0.454, 0.9597, 0.4087, 0.9736, 0.3908, 0.9259, 0.454, 0.9597, 0.3908, 0.9259, 0.4256, 0.9035, 0.4424, 0.6581, 0.5608, 0.6327, 0.5133, 0.7031, 0.454, 0.9597, 0.4256, 0.9035, 0.463, 0.8747, 0.454, 0.9597, 0.463, 0.8747, 0.503, 0.9361, 0.2577, 0.9745, 0.2707, 0.9293, 0.2999, 0.9472, 0.2577, 0.9745, 0.2104, 0.9556, 0.2365, 0.9289, 0.629, 0.5454, 0.6828, 0.4409, 0.6959, 0.45, 0.5912, 0.5145, 0.5141, 0.5366, 0.5372, 0.485, 0.5372, 0.485, 0.6507, 0.4202, 0.5912, 0.5145, 0.5154, 0.5748, 0.5111, 0.5609, 0.6182, 0.534, 0.5154, 0.5748, 0.6182, 0.534, 0.629, 0.5454, 0.4258, 0.5548, 0.5111, 0.5609, 0.5154, 0.5748, 0.4529, 0.4555, 0.5372, 0.485, 0.5141, 0.5366, 0.4529, 0.4555, 0.5141, 0.5366, 0.4367, 0.515, 0.4529, 0.4555, 0.4367, 0.515, 0.359, 0.4943, 0.4529, 0.4555, 0.359, 0.4943, 0.3654, 0.4381, 0.6507, 0.4202, 0.6828, 0.4409, 0.6182, 0.534, 0.6507, 0.4202, 0.6182, 0.534, 0.5912, 0.5145, 0.5111, 0.5609, 0.5141, 0.5366, 0.5912, 0.5145, 0.5111, 0.5609, 0.5912, 0.5145, 0.6182, 0.534, 0.3492, 0.5167, 0.359, 0.4943, 0.4367, 0.515, 0.9888, 0.6806, 0.9025, 0.6806, 0.9025, 0.6419, 0.9888, 0.6806, 0.9025, 0.6419, 0.9888, 0.6419, 0.9888, 0.6806, 0.9888, 0.7447, 0.9025, 0.7439, 0.9888, 0.6806, 0.9025, 0.7439, 0.9025, 0.6806, 0.1213, 0.373, 0.1213, 0.3863, 0.004825, 0.3924, 0.1213, 0.373, 0.004825, 0.3924, 0.01842, 0.3775, 0.2462, 0.3219, 0.2423, 0.3222, 0.011, 0.321, 0.2406, 0.3066, 0.2462, 0.3219, 0.011, 0.321, 0.2406, 0.3066, 0.011, 0.321, 0.009919, 0.3054, 0.1213, 0.3863, 0.1213, 0.4015, 0.002944, 0.4077, 0.1213, 0.3863, 0.002944, 0.4077, 0.004825, 0.3924, 0.2316, 0.2676, 0.2403, 0.2811, 0.01203, 0.2817, 0.2316, 0.2676, 0.01203, 0.2817, 0.01123, 0.2692, 0.1213, 0.3609, 0.1213, 0.373, 0.01842, 0.3775, 0.1213, 0.3609, 0.01842, 0.3775, 0.02848, 0.3648, 0.9025, 0.6419, 0.8343, 0.6419, 0.8392, 0.6031, 0.9025, 0.6419, 0.8392, 0.6031, 0.9025, 0.6031, 0.08258, 0.04622, 0.1523, 0.03954, 0.1486, 0.0478, 0.08258, 0.04622, 0.1486, 0.0478, 0.08218, 0.05653, 0.2109, 0.001585, 0.2789, 0.01806, 0.2793, 0.02847, 0.2109, 0.001585, 0.2793, 0.02847, 0.211, 0.01077, 0.009413, 0.03459, 0.08218, 0.05653, 0.01003, 0.04427, 0.2789, 0.01806, 0.3471, 0.000419, 0.3466, 0.007535, 0.2789, 0.01806, 0.3466, 0.007535, 0.2793, 0.02847, 0.3355, 0.07195, 0.3255, 0.1267, 0.2127, 0.09814, 0.3355, 0.07195, 0.2127, 0.09814, 0.2268, 0.06458, 0.1244, 0.1169, 0.1751, 0.156, 0.1686, 0.2016, 0.1244, 0.1169, 0.1686, 0.2016, 0.1012, 0.1679, 0.02025, 0.2153, 0.009266, 0.2081, 0.1012, 0.1679, 0.02025, 0.2153, 0.1012, 0.1679, 0.1028, 0.1794, 0.02379, 0.1087, 0.1244, 0.1169, 0.1012, 0.1679, 0.02379, 0.1087, 0.1012, 0.1679, 0.009266, 0.2081, 0.3355, 0.07195, 0.4287, 0.03523, 0.4087, 0.0837, 0.1028, 0.1794, 0.1012, 0.1679, 0.1686, 0.2016, 0.1028, 0.1794, 0.1686, 0.2016, 0.1597, 0.2062, 0.3355, 0.07195, 0.4087, 0.0837, 0.3663, 0.1872, 0.3355, 0.07195, 0.3663, 0.1872, 0.3255, 0.1267, 0.3209, 0.1368, 0.2313, 0.1216, 0.2127, 0.09814, 0.3209, 0.1368, 0.2127, 0.09814, 0.3255, 0.1267, 0.3553, 0.1855, 0.3209, 0.1368, 0.3255, 0.1267, 0.3553, 0.1855, 0.3255, 0.1267, 0.3663, 0.1872, 0.1373, 0.2321, 0.1109, 0.2122, 0.1028, 0.1794, 0.1373, 0.2321, 0.1028, 0.1794, 0.1597, 0.2062, 0.06037, 0.2481, 0.1109, 0.2122, 0.1373, 0.2321, 0.2313, 0.1216, 0.3209, 0.1368, 0.2866, 0.1615, 0.2313, 0.1216, 0.2866, 0.1615, 0.2313, 0.149, 0.3209, 0.1368, 0.3553, 0.1855, 0.2919, 0.194, 0.3209, 0.1368, 0.2919, 0.194, 0.2866, 0.1615, 0.02025, 0.2153, 0.1028, 0.1794, 0.1109, 0.2122, 0.02025, 0.2153, 0.1109, 0.2122, 0.06037, 0.2481, 0.2129, 0.1159, 0.1731, 0.07773, 0.1797, 0.07115, 0.2129, 0.1159, 0.1797, 0.07115, 0.219, 0.1102, 0.3471, 0.000419, 0.4026, 0.01546, 0.4007, 0.02464, 0.3471, 0.000419, 0.4007, 0.02464, 0.3466, 0.007535, 0.4362, 0.02925, 0.4007, 0.02464, 0.4026, 0.01546, 0.4362, 0.02925, 0.4026, 0.01546, 0.4375, 0.02105, 0.4287, 0.03523, 0.3996, 0.03112, 0.4007, 0.02464, 0.4287, 0.03523, 0.4007, 0.02464, 0.4362, 0.02925, 0.1683, 0.08244, 0.1455, 0.05642, 0.1486, 0.0478, 0.1683, 0.08244, 0.1486, 0.0478, 0.1731, 0.07773, 0.08169, 0.06448, 0.01699, 0.0549, 0.01003, 0.04427, 0.08169, 0.06448, 0.01003, 0.04427, 0.08218, 0.05653, 0.1455, 0.05642, 0.08169, 0.06448, 0.08218, 0.05653, 0.1455, 0.05642, 0.08218, 0.05653, 0.1486, 0.0478, 0.2028, 0.1161, 0.1683, 0.08244, 0.1731, 0.07773, 0.2028, 0.1161, 0.1731, 0.07773, 0.2129, 0.1159, 0.3467, 0.01689, 0.2792, 0.03645, 0.2793, 0.02847, 0.3467, 0.01689, 0.2793, 0.02847, 0.3466, 0.007535, 0.2792, 0.03645, 0.2173, 0.02131, 0.211, 0.01077, 0.2792, 0.03645, 0.211, 0.01077, 0.2793, 0.02847, 0.3996, 0.03112, 0.3467, 0.01689, 0.3466, 0.007535, 0.3996, 0.03112, 0.3466, 0.007535, 0.4007, 0.02464, 0.08169, 0.06448, 0.1455, 0.05642, 0.1244, 0.1169, 0.1751, 0.156, 0.1244, 0.1169, 0.1455, 0.05642, 0.2173, 0.02131, 0.2792, 0.03645, 0.2268, 0.06458, 0.2792, 0.03645, 0.3467, 0.01689, 0.3355, 0.07195, 0.2268, 0.06458, 0.2792, 0.03645, 0.3355, 0.07195, 0.01699, 0.0549, 0.08169, 0.06448, 0.02379, 0.1087, 0.08169, 0.06448, 0.1244, 0.1169, 0.02379, 0.1087, 0.3467, 0.01689, 0.3996, 0.03112, 0.3355, 0.07195, 0.3996, 0.03112, 0.4287, 0.03523, 0.3355, 0.07195, 0.2028, 0.1161, 0.1751, 0.156, 0.1683, 0.08244, 0.1751, 0.156, 0.1455, 0.05642, 0.1683, 0.08244, 0.2866, 0.1615, 0.2919, 0.194, 0.2313, 0.149, 0.9888, 0.5391, 0.9888, 0.6031, 0.9025, 0.6031, 0.9888, 0.5391, 0.9025, 0.6031, 0.9025, 0.5399, 0.9025, 0.6419, 0.9025, 0.6031, 0.9888, 0.6031, 0.9025, 0.6419, 0.9888, 0.6031, 0.9888, 0.6419, 0.06163, 0.9615, 0.04739, 0.961, 0.04778, 0.935, 0.06206, 0.9356, 0.06104, 0.9698, 0.04688, 0.9693, 0.04713, 0.9651, 0.06134, 0.9656, 0.7142, 0.9908, 0.6962, 0.9899, 0.6967, 0.9641, 0.7153, 0.965, 0.6987, 0.9082, 0.6799, 0.9076, 0.6803, 0.9021, 0.6991, 0.9027, 0.5436, 0.9643, 0.5436, 0.9387, 0.5617, 0.9824, 0.6224, 0.9109, 0.6418, 0.9113, 0.641, 0.9461, 0.6216, 0.9448, 0.09128, 0.9323, 0.09102, 0.9366, 0.07644, 0.9361, 0.07671, 0.9319, 0.09128, 0.9323, 0.07671, 0.9319, 0.07695, 0.9277, 0.09152, 0.928, 0.6619, 0.8959, 0.6432, 0.8949, 0.6458, 0.8487, 0.6634, 0.8495, 0.7153, 0.965, 0.7157, 0.9596, 0.7345, 0.9608, 0.7339, 0.9661, 0.6784, 0.9581, 0.6596, 0.9576, 0.6598, 0.9521, 0.6787, 0.9526, 0.08776, 0.995, 0.07409, 0.9941, 0.07487, 0.9745, 0.08903, 0.9754, 0.08944, 0.9713, 0.0752, 0.9704, 0.07554, 0.9663, 0.08984, 0.9671, 0.06134, 0.9656, 0.07554, 0.9663, 0.0752, 0.9704, 0.06104, 0.9698, 0.6422, 0.9058, 0.6216, 0.9046, 0.6225, 0.8979, 0.6427, 0.9003, 0.6784, 0.9581, 0.6781, 0.9635, 0.6593, 0.9631, 0.6596, 0.9576, 0.697, 0.9587, 0.6784, 0.9581, 0.6787, 0.9526, 0.6974, 0.9533, 0.6991, 0.9027, 0.718, 0.9032, 0.7177, 0.9088, 0.6987, 0.9082, 0.04806, 0.9309, 0.04778, 0.935, 0.0335, 0.9345, 0.0338, 0.9304, 0.1147, 0.998, 0.1014, 0.9963, 0.1033, 0.9766, 0.1176, 0.9788, 0.678, 0.9894, 0.6598, 0.9893, 0.6593, 0.9631, 0.6781, 0.9635, 0.7157, 0.9596, 0.697, 0.9587, 0.6974, 0.9533, 0.7161, 0.9541, 0.7177, 0.9088, 0.7173, 0.9143, 0.6984, 0.9136, 0.6987, 0.9082, 0.1048, 0.964, 0.09023, 0.963, 0.09102, 0.9366, 0.1059, 0.9371, 0.6634, 0.8495, 0.6812, 0.8499, 0.6806, 0.8967, 0.6619, 0.8959, 0.002288, 0.9633, 0.01824, 0.9644, 0.01803, 0.9687, 0.001916, 0.9686, 0.6962, 0.9899, 0.678, 0.9894, 0.6781, 0.9635, 0.6967, 0.9641, 0.6596, 0.9576, 0.6593, 0.9631, 0.6402, 0.9629, 0.6404, 0.9573, 0.08903, 0.9754, 0.08944, 0.9713, 0.1039, 0.9725, 0.1033, 0.9766, 0.6284, 0.8476, 0.6458, 0.8487, 0.6432, 0.8949, 0.6248, 0.8929, 0.04806, 0.9309, 0.0338, 0.9304, 0.03411, 0.9262, 0.04834, 0.9268, 0.6607, 0.9122, 0.6796, 0.913, 0.679, 0.9472, 0.6601, 0.9466, 0.5873, 0.9824, 0.5436, 0.9387, 0.5617, 0.9207, 0.6054, 0.9643, 0.6799, 0.9076, 0.6796, 0.913, 0.6607, 0.9122, 0.6611, 0.9068, 0.7157, 0.9596, 0.7153, 0.965, 0.6967, 0.9641, 0.697, 0.9587, 0.01803, 0.9687, 0.01791, 0.9729, 0.002903, 0.9735, 0.001916, 0.9686, 0.1195, 0.9749, 0.1176, 0.9788, 0.1033, 0.9766, 0.1039, 0.9725, 0.06077, 0.9738, 0.06104, 0.9698, 0.0752, 0.9704, 0.07487, 0.9745, 0.07671, 0.9319, 0.07644, 0.9361, 0.06206, 0.9356, 0.06233, 0.9314, 0.6611, 0.9068, 0.6422, 0.9058, 0.6427, 0.9003, 0.6615, 0.9013, 0.6978, 0.9479, 0.679, 0.9472, 0.6796, 0.913, 0.6984, 0.9136, 0.6418, 0.9113, 0.6607, 0.9122, 0.6601, 0.9466, 0.641, 0.9461, 0.002903, 0.9735, 0.01791, 0.9729, 0.01874, 0.9933, 0.004137, 0.9941, 0.6598, 0.9893, 0.6413, 0.9898, 0.6402, 0.9629, 0.6593, 0.9631, 0.04778, 0.935, 0.04806, 0.9309, 0.06233, 0.9314, 0.06206, 0.9356, 0.5873, 0.9207, 0.6054, 0.9387, 0.6054, 0.9643, 0.6799, 0.9076, 0.6611, 0.9068, 0.6615, 0.9013, 0.6803, 0.9021, 0.6404, 0.9573, 0.6402, 0.9629, 0.6204, 0.9636, 0.6191, 0.9572, 0.04739, 0.961, 0.03305, 0.9606, 0.0335, 0.9345, 0.04778, 0.935, 0.5873, 0.9824, 0.5617, 0.9824, 0.5436, 0.9387, 0.7166, 0.9487, 0.6978, 0.9479, 0.6984, 0.9136, 0.7173, 0.9143, 0.04688, 0.9693, 0.0326, 0.9689, 0.03281, 0.9647, 0.04713, 0.9651, 0.04665, 0.9734, 0.04688, 0.9693, 0.06104, 0.9698, 0.06077, 0.9738, 0.03242, 0.9731, 0.0326, 0.9689, 0.04688, 0.9693, 0.04665, 0.9734, 0.7173, 0.9143, 0.7177, 0.9088, 0.7369, 0.9094, 0.7365, 0.915, 0.6812, 0.8499, 0.6992, 0.85, 0.6994, 0.8973, 0.6806, 0.8967, 0.004423, 0.9335, 0.01909, 0.9338, 0.01851, 0.9602, 0.003785, 0.9592, 0.1014, 0.9963, 0.08776, 0.995, 0.08903, 0.9754, 0.1033, 0.9766, 0.5617, 0.9207, 0.5873, 0.9207, 0.6054, 0.9643, 0.6987, 0.9082, 0.6984, 0.9136, 0.6796, 0.913, 0.6799, 0.9076, 0.09102, 0.9366, 0.09128, 0.9323, 0.1062, 0.9328, 0.1059, 0.9371, 0.6196, 0.9502, 0.6406, 0.9516, 0.6404, 0.9573, 0.6191, 0.9572, 0.06233, 0.9314, 0.04806, 0.9309, 0.04834, 0.9268, 0.06259, 0.9272, 0.6418, 0.9113, 0.6422, 0.9058, 0.6611, 0.9068, 0.6607, 0.9122, 0.6413, 0.9898, 0.6221, 0.9908, 0.6204, 0.9636, 0.6402, 0.9629, 0.5873, 0.9207, 0.6054, 0.9387, 0.6054, 0.9643, 0.06038, 0.9934, 0.04662, 0.9931, 0.04665, 0.9734, 0.06077, 0.9738, 0.5436, 0.9387, 0.5617, 0.9207, 0.5617, 0.9824, 0.5617, 0.9824, 0.5436, 0.9643, 0.5436, 0.9387, 0.6596, 0.9576, 0.6404, 0.9573, 0.6406, 0.9516, 0.6598, 0.9521, 0.07671, 0.9319, 0.06233, 0.9314, 0.06259, 0.9272, 0.07695, 0.9277, 0.5873, 0.9207, 0.6054, 0.9643, 0.5873, 0.9824, 0.08984, 0.9671, 0.1044, 0.9682, 0.1039, 0.9725, 0.08944, 0.9713, 0.697, 0.9587, 0.6967, 0.9641, 0.6781, 0.9635, 0.6784, 0.9581, 0.08944, 0.9713, 0.08903, 0.9754, 0.07487, 0.9745, 0.0752, 0.9704, 0.09023, 0.963, 0.07588, 0.9622, 0.07644, 0.9361, 0.09102, 0.9366, 0.6224, 0.9109, 0.6216, 0.9046, 0.6422, 0.9058, 0.6418, 0.9113, 0.1195, 0.9749, 0.1039, 0.9725, 0.1044, 0.9682, 0.1204, 0.9696, 0.01791, 0.9729, 0.01803, 0.9687, 0.0326, 0.9689, 0.03242, 0.9731, 0.1198, 0.9646, 0.1048, 0.964, 0.1059, 0.9371, 0.121, 0.9383, 0.0326, 0.9689, 0.01803, 0.9687, 0.01824, 0.9644, 0.03281, 0.9647, 0.6992, 0.85, 0.7175, 0.8498, 0.7183, 0.8978, 0.6994, 0.8973, 0.5873, 0.9824, 0.5617, 0.9824, 0.5617, 0.9207, 0.5873, 0.9207, 0.9262, 0.09846, 0.9687, 0.07991, 0.9778, 0.1027, 0.9342, 0.1185, 0.9342, 0.1185, 0.9778, 0.1027, 0.9854, 0.1261, 0.9409, 0.139, 0.9342, 0.1185, 0.9778, 0.1027, 0.9854, 0.1261, 0.9377, 0.1287, 0.9778, 0.1027, 0.9342, 0.1185, 0.9262, 0.09846, 0.9687, 0.07991, 0.9262, 0.09846, 0.9687, 0.07991, 0.9778, 0.1027, 0.9342, 0.1185, 0.8947, 0.04214, 0.9328, 0.01569, 0.9461, 0.0363, 0.9065, 0.06022, 0.9409, 0.139, 0.9342, 0.1185, 0.9778, 0.1027, 0.9854, 0.1261, 0.9501, 0.181, 0.9462, 0.1598, 0.9914, 0.1499, 0.9959, 0.174, 0.9939, 0.1619, 0.9483, 0.1704, 0.9462, 0.1598, 0.9914, 0.1499, 0.9854, 0.1261, 0.9409, 0.139, 0.9342, 0.1185, 0.9778, 0.1027, 0.917, 0.07902, 0.9581, 0.05774, 0.9687, 0.07991, 0.9262, 0.09846, 0.9065, 0.06022, 0.8947, 0.04214, 0.9328, 0.01569, 0.9461, 0.0363, 0.9377, 0.1287, 0.9854, 0.1261, 0.9409, 0.139, 0.9581, 0.05774, 0.917, 0.07902, 0.9065, 0.06022, 0.9461, 0.0363, 0.917, 0.07902, 0.9581, 0.05774, 0.9687, 0.07991, 0.9262, 0.09846, 0.9218, 0.08866, 0.9687, 0.07991, 0.9262, 0.09846, 0.9304, 0.1084, 0.9778, 0.1027, 0.9342, 0.1185, 0.9008, 0.05108, 0.9461, 0.0363, 0.9065, 0.06022, 0.8947, 0.04214, 0.9328, 0.01569, 0.9461, 0.0363, 0.9065, 0.06022, 0.9065, 0.06022, 0.8947, 0.04214, 0.9328, 0.01569, 0.9461, 0.0363, 0.9687, 0.07991, 0.9262, 0.09846, 0.917, 0.07902, 0.9581, 0.05774, 0.9687, 0.07991, 0.9262, 0.09846, 0.917, 0.07902, 0.9581, 0.05774, 0.9914, 0.1499, 0.9462, 0.1598, 0.9409, 0.139, 0.9854, 0.1261, 0.9409, 0.139, 0.9854, 0.1261, 0.9914, 0.1499, 0.9462, 0.1598, 0.9778, 0.1027, 0.9342, 0.1185, 0.9262, 0.09846, 0.9687, 0.07991, 0.9581, 0.05774, 0.9174, 0.07898, 0.9065, 0.06022, 0.9461, 0.0363, 0.9262, 0.09846, 0.9687, 0.07991, 0.9778, 0.1027, 0.9342, 0.1185, 0.8947, 0.04214, 0.9328, 0.01569, 0.9461, 0.0363, 0.9065, 0.06022, 0.9262, 0.09846, 0.917, 0.07902, 0.9581, 0.05774, 0.9687, 0.07991, 0.9342, 0.1185, 0.9262, 0.09846, 0.9687, 0.07991, 0.9778, 0.1027, 0.9065, 0.06022, 0.9461, 0.0363, 0.9581, 0.05774, 0.917, 0.07902, 0.9065, 0.06022, 0.8947, 0.04214, 0.9328, 0.01569, 0.9461, 0.0363, 0.9409, 0.139, 0.9342, 0.1185, 0.9778, 0.1027, 0.9854, 0.1261, 0.9262, 0.09846, 0.9687, 0.07991, 0.9778, 0.1027, 0.9342, 0.1185, 0.9501, 0.181, 0.9959, 0.174, 0.9328, 0.01569, 0.8947, 0.04214, 0.9581, 0.05774, 0.917, 0.07902, 0.9065, 0.06022, 0.9461, 0.0363, 0.9409, 0.139, 0.9854, 0.1261, 0.9914, 0.1499, 0.9462, 0.1598, 0.917, 0.07902, 0.9065, 0.06022, 0.9464, 0.03633, 0.9581, 0.05774, 0.9854, 0.1261, 0.9409, 0.139, 0.9342, 0.1185, 0.9778, 0.1027, 0.9778, 0.1027, 0.9342, 0.1185, 0.9262, 0.09846, 0.9687, 0.07991, 0.9462, 0.1598, 0.9409, 0.139, 0.9854, 0.1261, 0.9914, 0.1499, 0.9461, 0.0363, 0.9065, 0.06022, 0.8947, 0.04214, 0.9328, 0.01569, 0.9854, 0.1261, 0.9409, 0.139, 0.9342, 0.1185, 0.9778, 0.1027, 0.9342, 0.1185, 0.9262, 0.09846, 0.9687, 0.07991, 0.9778, 0.1027, 0.9854, 0.1261, 0.9409, 0.139, 0.9342, 0.1185, 0.9778, 0.1027, 0.9687, 0.07991, 0.9262, 0.09846, 0.917, 0.07902, 0.9581, 0.05774, 0.9854, 0.1261, 0.9409, 0.139, 0.9342, 0.1185, 0.9778, 0.1027, 0.9581, 0.05774, 0.917, 0.07902, 0.9065, 0.06022, 0.9461, 0.0363, 0.9914, 0.1499, 0.9462, 0.1598, 0.9409, 0.139, 0.9854, 0.1261, 0.8947, 0.04214, 0.9328, 0.01569, 0.9461, 0.0363, 0.9008, 0.05108, 0.9778, 0.1027, 0.9854, 0.1261, 0.9409, 0.139, 0.9342, 0.1185, 0.8885, 0.0334, 0.9328, 0.01569, 0.8947, 0.04214, 0.9687, 0.07991, 0.9218, 0.08866, 0.917, 0.07902, 0.9581, 0.05774, 0.9119, 0.06953, 0.9581, 0.05774, 0.917, 0.07902, 0.917, 0.07902, 0.9065, 0.06022, 0.9461, 0.0363, 0.9581, 0.05774, 0.917, 0.07902, 0.9581, 0.05774, 0.9687, 0.07991, 0.9262, 0.09846, 0.9687, 0.07991, 0.9262, 0.09846, 0.917, 0.07902, 0.9581, 0.05774, 0.9262, 0.09846, 0.9687, 0.07991, 0.9778, 0.1027, 0.9304, 0.1084, 0.9581, 0.05774, 0.917, 0.07902, 0.9065, 0.06022, 0.9461, 0.0363, 0.9687, 0.07991, 0.9262, 0.09846, 0.917, 0.07902, 0.9581, 0.05774, 0.9065, 0.06022, 0.9461, 0.0363, 0.9581, 0.05774, 0.9119, 0.06953, 0.9065, 0.06022, 0.8947, 0.04214, 0.9328, 0.01569, 0.9461, 0.0363, 0.9483, 0.1704, 0.9939, 0.1619, 0.9328, 0.01569, 0.8947, 0.04214, 0.9516, 0.1917, 0.9501, 0.181, 0.9501, 0.181, 0.9959, 0.174, 0.9328, 0.01569, 0.8947, 0.04214, 0.9462, 0.1598, 0.9914, 0.1499, 0.9959, 0.174, 0.9501, 0.181, 0.9303, 0.1085, 0.9733, 0.0912, 0.9341, 0.1185, 0.9303, 0.1085, 0.9733, 0.0912, 0.9817, 0.1143, 0.9376, 0.1287, 0.9817, 0.1143, 0.9376, 0.1287, 0.9341, 0.1185, 0.9376, 0.1287, 0.9817, 0.1143, 0.9886, 0.1379, 0.9437, 0.1494, 0.9817, 0.1143, 0.9376, 0.1287, 0.9303, 0.1085, 0.9733, 0.0912, 0.9394, 0.02583, 0.9521, 0.04687, 0.9062, 0.06025, 0.9817, 0.1143, 0.9376, 0.1287, 0.9303, 0.1085, 0.9733, 0.0912, 0.9521, 0.04687, 0.9634, 0.06869, 0.9216, 0.08871, 0.9117, 0.06957, 0.9394, 0.02583, 0.9005, 0.05112, 0.8882, 0.03344, 0.9253, 0.00567, 0.9886, 0.1379, 0.9437, 0.1494, 0.9376, 0.1287, 0.9817, 0.1143, 0.9376, 0.1287, 0.9817, 0.1143, 0.9886, 0.1379, 0.9437, 0.1494, 0.9634, 0.06869, 0.9216, 0.08871, 0.9117, 0.06957, 0.9521, 0.04687, 0.9005, 0.05112, 0.8882, 0.03344, 0.9253, 0.00567, 0.9394, 0.02583, 0.9521, 0.04687, 0.9117, 0.06957, 0.9005, 0.05112, 0.9394, 0.02583, 0.9817, 0.1143, 0.9376, 0.1287, 0.9303, 0.1085, 0.9733, 0.0912, 0.9216, 0.08871, 0.9634, 0.06869, 0.9733, 0.0912, 0.9303, 0.1085, 0.9168, 0.07906, 0.9117, 0.06957, 0.9521, 0.04687, 0.9117, 0.06957, 0.9521, 0.04687, 0.9634, 0.06869, 0.9216, 0.08871, 0.9216, 0.08871, 0.9634, 0.06869, 0.9733, 0.0912, 0.9303, 0.1085, 0.9817, 0.1143, 0.9376, 0.1287, 0.9303, 0.1085, 0.9733, 0.0912, 0.9733, 0.0912, 0.9303, 0.1085, 0.9261, 0.09851, 0.9483, 0.1705, 0.9939, 0.1619, 0.9977, 0.1862, 0.9516, 0.1918, 0.9437, 0.1494, 0.9376, 0.1287, 0.9817, 0.1143, 0.9886, 0.1379, 0.9437, 0.1494, 0.9376, 0.1287, 0.9817, 0.1143, 0.9886, 0.1379, 0.9117, 0.06957, 0.9521, 0.04687, 0.9634, 0.06869, 0.9216, 0.08871, 0.9483, 0.1705, 0.9939, 0.1619, 0.9977, 0.1862, 0.9516, 0.1918, 0.9521, 0.04687, 0.9117, 0.06957, 0.9005, 0.05112, 0.9394, 0.02583, 0.9117, 0.06957, 0.9521, 0.04687, 0.9634, 0.06869, 0.9216, 0.08871, 0.9634, 0.06869, 0.9168, 0.07906, 0.9521, 0.04687, 0.9977, 0.1862, 0.9516, 0.1918, 0.9483, 0.1705, 0.9939, 0.1619, 0.9502, 0.1811, 0.9939, 0.1619, 0.9977, 0.1862, 0.9516, 0.1918, 0.9483, 0.1705, 0.9939, 0.1619, 0.9977, 0.1862, 0.9394, 0.02583, 0.9005, 0.05112, 0.8882, 0.03344, 0.9253, 0.00567, 0.9886, 0.1379, 0.9437, 0.1494, 0.9376, 0.1287, 0.9817, 0.1143, 0.9117, 0.06957, 0.9062, 0.06025, 0.9521, 0.04687, 0.9005, 0.05112, 0.9394, 0.02583, 0.9521, 0.04687, 0.9117, 0.06957, 0.9733, 0.0912, 0.9303, 0.1085, 0.9216, 0.08871, 0.9634, 0.06869, 0.9521, 0.04687, 0.9117, 0.06957, 0.9005, 0.05112, 0.9394, 0.02583, 0.8882, 0.03344, 0.9253, 0.00567, 0.9394, 0.02583, 0.9005, 0.05112, 0.9516, 0.1918, 0.9483, 0.1705, 0.9939, 0.1619, 0.9977, 0.1862, 0.9005, 0.05112, 0.9394, 0.02583, 0.9521, 0.04687, 0.9117, 0.06957, 0.9733, 0.0912, 0.9303, 0.1085, 0.9216, 0.08871, 0.9634, 0.06869, 0.9005, 0.05112, 0.9394, 0.02583, 0.9521, 0.04687, 0.9117, 0.06957, 0.9303, 0.1085, 0.9733, 0.0912, 0.9817, 0.1143, 0.9376, 0.1287, 0.9303, 0.1085, 0.9216, 0.08871, 0.9634, 0.06869, 0.9733, 0.0912, 0.9634, 0.06869, 0.9216, 0.08871, 0.9168, 0.07906, 0.9216, 0.08871, 0.9117, 0.06957, 0.9521, 0.04687, 0.9634, 0.06869, 0.9216, 0.08871, 0.9634, 0.06869, 0.9733, 0.0912, 0.9303, 0.1085, 0.9733, 0.0912, 0.9817, 0.1143, 0.9376, 0.1287, 0.9303, 0.1085, 0.9502, 0.1811, 0.9483, 0.1705, 0.9939, 0.1619, 0.9303, 0.1085, 0.9733, 0.0912, 0.9817, 0.1143, 0.9376, 0.1287, 0.9408, 0.139, 0.9376, 0.1287, 0.9817, 0.1143, 0.9939, 0.1619, 0.9483, 0.1705, 0.9462, 0.1599, 0.8945, 0.04218, 0.8882, 0.03344, 0.9253, 0.00567, 0.9394, 0.02583, 0.9005, 0.05112, 0.8945, 0.04218, 0.9521, 0.04687, 0.9117, 0.06957, 0.9005, 0.05112, 0.9394, 0.02583, 0.9516, 0.1918, 0.9502, 0.1811, 0.9977, 0.1862, 0.9483, 0.1705, 0.9939, 0.1619, 0.9977, 0.1862, 0.9516, 0.1918, 0.9634, 0.06869, 0.9216, 0.08871, 0.9117, 0.06957, 0.9521, 0.04687, 0.8945, 0.04218, 0.9253, 0.00567, 0.9394, 0.02583, 0.9005, 0.05112, 0.8882, 0.03344, 0.9253, 0.00567, 0.9394, 0.02583, 0.9005, 0.05112, 0.9394, 0.02583, 0.9062, 0.06025, 0.9817, 0.1143, 0.9376, 0.1287, 0.9303, 0.1085, 0.9733, 0.0912, 0.9261, 0.09851, 0.9216, 0.08871, 0.9634, 0.06869, 0.9733, 0.0912, 0.9303, 0.1085, 0.9216, 0.08871, 0.9634, 0.06869, 0.9733, 0.0912, 0.9261, 0.09851, 0.9634, 0.06869, 0.9733, 0.0912, 0.9817, 0.1143, 0.9341, 0.1185, 0.9394, 0.02583, 0.9005, 0.05112, 0.8882, 0.03344, 0.9253, 0.00567, 0.9437, 0.1494, 0.9376, 0.1287, 0.9817, 0.1143, 0.9886, 0.1379, 0.7955, 0.9899, 0.7894, 0.9988, 0.7894, 0.7648, 0.7894, 0.9988, 0.7894, 0.7648, 0.7894, 0.7648, 0.9926, 0.771, 0.7954, 0.7709, 0.7894, 0.7648, 0.9926, 0.771, 0.7894, 0.7648, 0.9999, 0.7648, 0.9999, 0.9988, 0.9999, 0.7648, 0.9999, 0.7648, 0.9999, 0.9988, 0.9999, 0.7648, 0.9999, 0.9988, 0.7894, 0.9988, 0.9999, 0.9988, 0.9999, 0.9988, 0.7894, 0.9988, 0.9999, 0.9988, 0.9457, 0.9988, 0.9457, 0.7648, 0.9999, 0.7648, 0.9999, 0.7648, 0.9457, 0.7648, 0.9999, 0.7648, 0.7894, 0.7648, 0.7955, 0.9899, 0.7894, 0.7648, 0.7954, 0.7709, 0.9926, 0.9899, 0.9926, 0.771, 0.9999, 0.7648, 0.7894, 0.9988, 0.7894, 0.9988, 0.7894, 0.7648, 0.7955, 0.9899, 0.9999, 0.9988, 0.7894, 0.9988, 0.7955, 0.9899, 0.9926, 0.9899, 0.9999, 0.9988, 0.7954, 0.7709, 0.9926, 0.771, 0.7955, 0.9899, 0.7955, 0.9899, 0.9926, 0.771, 0.9926, 0.9899, 0.9926, 0.9899, 0.9999, 0.7648, 0.9999, 0.9988])
me_chemical.materials.append(mat_chemical)
me_chemical.use_remesh_preserve_volume = False
me_chemical.use_remesh_preserve_attributes = False
me_chemical.use_mirror_vertex_groups = False
me_chemical.update()
arm_armature = bpy.data.armatures.new('Armature')  # bones are not reproduced

# ---- objects
ob_armature = bpy.data.objects.new('Armature', arm_armature)
ob_chemical = bpy.data.objects.new('Chemical', me_chemical)

# ---- transforms, parenting, visibility, modifiers, constraints
ob_armature.location = (0.0, 0.0, 0.0)
ob_armature.lineart.crease_threshold = 0.0
ob_chemical.parent = ob_armature
ob_chemical.location = (0.0, 0.0, 0.0)
ob_chemical.lineart.crease_threshold = 0.0
_vg = ob_chemical.vertex_groups.new(name='Base')
_vg.add([0, 1, 2, 3, 4, 5, 6, 7, 8, 9, 10, 11, 12, 13, 14, 15, 16, 17, 18, 19, 20, 21, 22, 23, 24, 25, 26, 27, 28, 29, 30, 31, 32, 33, 34, 35, 36, 37, 38, 39, 40, 41, 42, 43, 44, 45, 46, 47, 48, 49, 50, 51, 52, 53, 54, 55, 56, 57, 58, 59, 60, 61, 62, 63, 64, 65, 66, 67, 68, 69, 70, 71, 72, 73, 74, 75, 76, 77, 78, 79, 80, 81, 82, 83, 84, 85, 86, 87, 88, 89, 90, 91, 92, 93, 94, 95, 96, 97, 98, 99, 100, 101, 102, 103, 104, 105, 106, 107, 108, 109, 110, 111, 112, 113, 114, 115, 116, 117, 118, 119, 120, 121, 122, 123, 124, 125, 126, 127, 128, 129, 130, 131, 132, 133, 134, 135, 136, 137, 138, 139, 140, 141, 142, 143, 144, 145, 146, 147, 148, 149, 150, 151, 152, 153, 154, 155, 156, 157, 158, 159, 160, 161, 162, 163, 164, 165, 166, 167, 168, 169, 170, 171, 172, 173, 174, 175, 176, 177, 178, 179, 180, 181, 182, 183, 184, 185, 186, 187, 188, 189, 190, 191, 192, 193, 194, 195, 196, 197, 198, 199, 200, 201, 202, 203, 204, 205, 206, 207, 208, 209, 210, 211, 212, 213, 214, 215, 216, 217, 218, 219, 220, 221, 222, 223, 224, 225, 226, 227, 228, 229, 230, 231, 232, 233, 234, 235, 236, 237, 238, 239, 240, 241, 242, 243, 244, 245, 246, 247, 248, 249, 250, 251, 252, 253, 254, 255, 256, 257, 258, 259, 260, 261, 262, 263, 264, 265, 266, 267, 268, 269, 270, 271, 272, 273, 274, 275, 276, 277, 278, 279, 280, 281, 282, 283, 284, 285, 286, 287, 288, 289, 290, 291, 292, 293, 294, 295, 296, 297, 298, 299, 300, 301, 302, 303, 304, 305, 306, 307, 308, 309, 310, 311, 312, 313, 314, 315, 316, 317, 318, 319, 320, 321, 322, 323, 324, 325, 326, 327, 328, 329, 330, 331, 332, 333, 334, 335, 336, 337, 338, 339, 340, 341, 342, 343, 344, 345, 346, 347, 348, 349, 350, 351, 352, 353, 354, 355, 356, 357, 358, 359, 360, 361, 362, 363, 364, 365, 366, 367, 368, 369, 370, 371, 372, 373, 374, 375, 376, 377, 378, 379, 380, 381, 382, 383, 384, 385, 386, 387, 388, 389, 390, 391, 392, 393, 394, 395, 396, 397, 398, 399, 400, 401, 402, 403, 404, 405, 406, 407, 408, 409, 410, 411, 412, 413, 414, 415, 416, 417, 418, 419, 420, 421, 422, 423, 424, 425, 426, 427, 428, 429, 430, 431, 432, 433, 434, 435, 436, 437, 438, 439, 440, 441, 442, 443, 444, 445, 446, 447, 448, 449, 450, 451, 452, 453, 454, 455, 456, 457, 458, 459, 460, 461, 462, 463, 464, 465, 466, 467, 468, 469, 470, 471, 472, 473, 474, 475, 476, 477], 1.0, 'REPLACE')
_vg = ob_chemical.vertex_groups.new(name='Door')
_vg.add([478, 479, 480, 481, 482, 483, 484, 485, 486, 487, 488, 489, 490, 491], 1.0, 'REPLACE')
_m = ob_chemical.modifiers.new('Armature', 'ARMATURE')
_m.object = ob_armature

# ---- collection membership
col_collection_1.objects.link(ob_armature)
col_collection_1.objects.link(ob_chemical)

# ---- scene / render settings (as saved in the file)
scene.frame_start = 1; scene.frame_end = 250; scene.frame_set(13)
scene.render.engine = 'BLENDER_EEVEE_NEXT'
scene.render.image_settings.color_mode = 'RGB'
scene.render.image_settings.compression = 90
scene.render.resolution_percentage = 50
scene.render.dither_intensity = 0.0
scene.render.bake_margin = 2
scene.render.bake_bias = 0.0
scene.cycles.use_denoising = False
scene.cycles.samples = 10
scene.cycles.sampling_pattern = 'TABULATED_SOBOL'
scene.cycles.light_sampling_threshold = 0.0
scene.cycles.use_adaptive_sampling = False
scene.cycles.use_light_tree = False
scene.cycles.blur_glossy = 0.0
scene.cycles.volume_bounces = 1
scene.cycles.pixel_filter_type = 'GAUSSIAN'
scene.cycles.sample_clamp_indirect = 0.0
scene.view_settings.view_transform = 'Standard'
bpy.context.view_layer.update()

# ---- added for rendering (the .blend has no active camera and no usable light): camera, sun
cam_auto = bpy.data.cameras.new('AutoCamera')
cam_auto.lens = 50.0
cam_auto.sensor_width = 36.0
cam_auto.clip_end = 1403.49
ob_auto_camera = bpy.data.objects.new('AutoCamera', cam_auto)
scene.collection.objects.link(ob_auto_camera)
ob_auto_camera.location = (83.9182, -95.6246, 63.9619)
ob_auto_camera.rotation_euler = (1.09748, -7.21219e-08, 0.694738)
scene.camera = ob_auto_camera
light_auto_sun = bpy.data.lights.new('AutoSun', 'SUN')
light_auto_sun.energy = 3.0
light_auto_sun.angle = 0.0523599
ob_auto_sun = bpy.data.objects.new('AutoSun', light_auto_sun)
scene.collection.objects.link(ob_auto_sun)
ob_auto_sun.rotation_euler = (0.872665, 0.174533, 0.523599)
bpy.context.view_layer.update()
